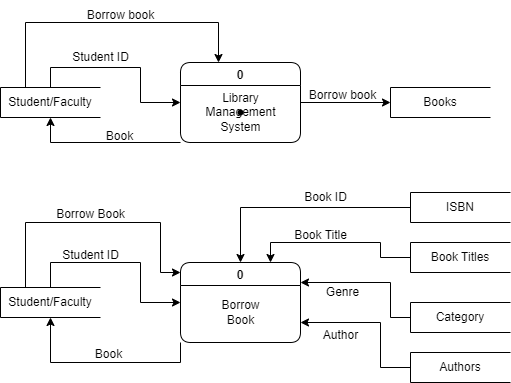

The diagram above was exported from draw.io. Its source (the exported page's mxGraphModel, read from the mxfile embedded in the PNG):
<mxGraphModel dx="880" dy="490" grid="1" gridSize="10" guides="1" tooltips="1" connect="1" arrows="1" fold="1" page="1" pageScale="1" pageWidth="827" pageHeight="1169" math="0" shadow="0">
  <root>
    <mxCell id="0" />
    <mxCell id="1" parent="0" />
    <mxCell id="GXnB_BOHXuuQs4hidVSd-7" style="edgeStyle=orthogonalEdgeStyle;rounded=0;orthogonalLoop=1;jettySize=auto;html=1;exitX=0;exitY=1;exitDx=0;exitDy=0;entryX=0.5;entryY=1;entryDx=0;entryDy=0;" edge="1" parent="1" source="GXnB_BOHXuuQs4hidVSd-1" target="GXnB_BOHXuuQs4hidVSd-3">
      <mxGeometry relative="1" as="geometry">
        <Array as="points">
          <mxPoint x="190" y="240" />
        </Array>
      </mxGeometry>
    </mxCell>
    <mxCell id="GXnB_BOHXuuQs4hidVSd-12" style="edgeStyle=orthogonalEdgeStyle;rounded=0;orthogonalLoop=1;jettySize=auto;html=1;exitX=1;exitY=0.5;exitDx=0;exitDy=0;entryX=0;entryY=0.5;entryDx=0;entryDy=0;" edge="1" parent="1" source="GXnB_BOHXuuQs4hidVSd-1" target="GXnB_BOHXuuQs4hidVSd-4">
      <mxGeometry relative="1" as="geometry" />
    </mxCell>
    <mxCell id="GXnB_BOHXuuQs4hidVSd-1" value="0" style="swimlane;rounded=1;" vertex="1" parent="1">
      <mxGeometry x="320" y="160" width="120" height="80" as="geometry" />
    </mxCell>
    <mxCell id="GXnB_BOHXuuQs4hidVSd-5" value="Library &lt;br&gt;Management&lt;br&gt;System" style="text;html=1;align=center;verticalAlign=middle;resizable=0;points=[];autosize=1;strokeColor=none;fillColor=none;" vertex="1" parent="GXnB_BOHXuuQs4hidVSd-1">
      <mxGeometry x="15" y="20" width="90" height="60" as="geometry" />
    </mxCell>
    <mxCell id="GXnB_BOHXuuQs4hidVSd-6" style="edgeStyle=orthogonalEdgeStyle;rounded=0;orthogonalLoop=1;jettySize=auto;html=1;exitX=0.5;exitY=0;exitDx=0;exitDy=0;entryX=0;entryY=0.5;entryDx=0;entryDy=0;" edge="1" parent="1" source="GXnB_BOHXuuQs4hidVSd-3" target="GXnB_BOHXuuQs4hidVSd-1">
      <mxGeometry relative="1" as="geometry" />
    </mxCell>
    <mxCell id="GXnB_BOHXuuQs4hidVSd-8" style="edgeStyle=orthogonalEdgeStyle;rounded=0;orthogonalLoop=1;jettySize=auto;html=1;exitX=0.25;exitY=0;exitDx=0;exitDy=0;" edge="1" parent="1" source="GXnB_BOHXuuQs4hidVSd-3">
      <mxGeometry relative="1" as="geometry">
        <mxPoint x="358" y="160" as="targetPoint" />
        <Array as="points">
          <mxPoint x="165" y="120" />
          <mxPoint x="358" y="120" />
        </Array>
      </mxGeometry>
    </mxCell>
    <mxCell id="GXnB_BOHXuuQs4hidVSd-3" value="Student/Faculty" style="html=1;dashed=0;whiteSpace=wrap;shape=partialRectangle;right=0;" vertex="1" parent="1">
      <mxGeometry x="140" y="185" width="100" height="30" as="geometry" />
    </mxCell>
    <mxCell id="GXnB_BOHXuuQs4hidVSd-4" value="Books" style="html=1;dashed=0;whiteSpace=wrap;shape=partialRectangle;right=0;" vertex="1" parent="1">
      <mxGeometry x="530" y="185" width="100" height="30" as="geometry" />
    </mxCell>
    <mxCell id="GXnB_BOHXuuQs4hidVSd-9" value="Student ID" style="text;html=1;align=center;verticalAlign=middle;resizable=0;points=[];autosize=1;strokeColor=none;fillColor=none;" vertex="1" parent="1">
      <mxGeometry x="200" y="140" width="80" height="30" as="geometry" />
    </mxCell>
    <mxCell id="GXnB_BOHXuuQs4hidVSd-10" value="Borrow book" style="text;html=1;align=center;verticalAlign=middle;resizable=0;points=[];autosize=1;strokeColor=none;fillColor=none;" vertex="1" parent="1">
      <mxGeometry x="215" y="98" width="90" height="30" as="geometry" />
    </mxCell>
    <mxCell id="GXnB_BOHXuuQs4hidVSd-11" value="Book" style="text;html=1;align=center;verticalAlign=middle;resizable=0;points=[];autosize=1;strokeColor=none;fillColor=none;" vertex="1" parent="1">
      <mxGeometry x="234" y="219" width="50" height="30" as="geometry" />
    </mxCell>
    <mxCell id="GXnB_BOHXuuQs4hidVSd-14" value="Borrow book" style="text;html=1;align=center;verticalAlign=middle;resizable=0;points=[];autosize=1;strokeColor=none;fillColor=none;" vertex="1" parent="1">
      <mxGeometry x="437" y="178" width="90" height="30" as="geometry" />
    </mxCell>
    <mxCell id="GXnB_BOHXuuQs4hidVSd-39" style="edgeStyle=orthogonalEdgeStyle;rounded=0;orthogonalLoop=1;jettySize=auto;html=1;exitX=0;exitY=1;exitDx=0;exitDy=0;entryX=0.5;entryY=1;entryDx=0;entryDy=0;" edge="1" parent="1" source="GXnB_BOHXuuQs4hidVSd-15" target="GXnB_BOHXuuQs4hidVSd-19">
      <mxGeometry relative="1" as="geometry" />
    </mxCell>
    <mxCell id="GXnB_BOHXuuQs4hidVSd-15" value="0" style="swimlane;rounded=1;" vertex="1" parent="1">
      <mxGeometry x="320" y="360" width="120" height="80" as="geometry" />
    </mxCell>
    <mxCell id="GXnB_BOHXuuQs4hidVSd-16" value="Borrow&lt;br&gt;Book" style="text;html=1;align=center;verticalAlign=middle;resizable=0;points=[];autosize=1;strokeColor=none;fillColor=none;" vertex="1" parent="GXnB_BOHXuuQs4hidVSd-15">
      <mxGeometry x="30" y="30" width="60" height="40" as="geometry" />
    </mxCell>
    <mxCell id="GXnB_BOHXuuQs4hidVSd-18" value="" style="shape=waypoint;sketch=0;size=6;pointerEvents=1;points=[];fillColor=none;resizable=0;rotatable=0;perimeter=centerPerimeter;snapToPoint=1;" vertex="1" parent="1">
      <mxGeometry x="370" y="200" width="20" height="20" as="geometry" />
    </mxCell>
    <mxCell id="GXnB_BOHXuuQs4hidVSd-37" style="edgeStyle=orthogonalEdgeStyle;rounded=0;orthogonalLoop=1;jettySize=auto;html=1;exitX=0.25;exitY=0;exitDx=0;exitDy=0;" edge="1" parent="1" source="GXnB_BOHXuuQs4hidVSd-19">
      <mxGeometry relative="1" as="geometry">
        <mxPoint x="320" y="370" as="targetPoint" />
        <Array as="points">
          <mxPoint x="165" y="320" />
          <mxPoint x="300" y="320" />
          <mxPoint x="300" y="370" />
        </Array>
      </mxGeometry>
    </mxCell>
    <mxCell id="GXnB_BOHXuuQs4hidVSd-38" style="edgeStyle=orthogonalEdgeStyle;rounded=0;orthogonalLoop=1;jettySize=auto;html=1;exitX=0.5;exitY=0;exitDx=0;exitDy=0;entryX=0;entryY=0.5;entryDx=0;entryDy=0;" edge="1" parent="1" source="GXnB_BOHXuuQs4hidVSd-19" target="GXnB_BOHXuuQs4hidVSd-15">
      <mxGeometry relative="1" as="geometry">
        <Array as="points">
          <mxPoint x="190" y="360" />
          <mxPoint x="280" y="360" />
          <mxPoint x="280" y="400" />
        </Array>
      </mxGeometry>
    </mxCell>
    <mxCell id="GXnB_BOHXuuQs4hidVSd-19" value="Student/Faculty" style="html=1;dashed=0;whiteSpace=wrap;shape=partialRectangle;right=0;" vertex="1" parent="1">
      <mxGeometry x="140" y="385" width="100" height="30" as="geometry" />
    </mxCell>
    <mxCell id="GXnB_BOHXuuQs4hidVSd-25" style="edgeStyle=orthogonalEdgeStyle;rounded=0;orthogonalLoop=1;jettySize=auto;html=1;exitX=0;exitY=0.5;exitDx=0;exitDy=0;entryX=0.5;entryY=0;entryDx=0;entryDy=0;" edge="1" parent="1" source="GXnB_BOHXuuQs4hidVSd-20" target="GXnB_BOHXuuQs4hidVSd-15">
      <mxGeometry relative="1" as="geometry" />
    </mxCell>
    <mxCell id="GXnB_BOHXuuQs4hidVSd-20" value="ISBN" style="html=1;dashed=0;whiteSpace=wrap;shape=partialRectangle;right=0;" vertex="1" parent="1">
      <mxGeometry x="550" y="290" width="100" height="30" as="geometry" />
    </mxCell>
    <mxCell id="GXnB_BOHXuuQs4hidVSd-30" style="edgeStyle=orthogonalEdgeStyle;rounded=0;orthogonalLoop=1;jettySize=auto;html=1;exitX=0;exitY=0.5;exitDx=0;exitDy=0;entryX=0.75;entryY=0;entryDx=0;entryDy=0;" edge="1" parent="1" source="GXnB_BOHXuuQs4hidVSd-21" target="GXnB_BOHXuuQs4hidVSd-15">
      <mxGeometry relative="1" as="geometry">
        <Array as="points">
          <mxPoint x="520" y="355" />
          <mxPoint x="520" y="340" />
          <mxPoint x="410" y="340" />
        </Array>
      </mxGeometry>
    </mxCell>
    <mxCell id="GXnB_BOHXuuQs4hidVSd-21" value="Book Titles" style="html=1;dashed=0;whiteSpace=wrap;shape=partialRectangle;right=0;" vertex="1" parent="1">
      <mxGeometry x="550" y="340" width="100" height="30" as="geometry" />
    </mxCell>
    <mxCell id="GXnB_BOHXuuQs4hidVSd-29" style="edgeStyle=orthogonalEdgeStyle;rounded=0;orthogonalLoop=1;jettySize=auto;html=1;exitX=0;exitY=0.5;exitDx=0;exitDy=0;entryX=1;entryY=0.75;entryDx=0;entryDy=0;" edge="1" parent="1" source="GXnB_BOHXuuQs4hidVSd-22" target="GXnB_BOHXuuQs4hidVSd-15">
      <mxGeometry relative="1" as="geometry">
        <Array as="points">
          <mxPoint x="520" y="465" />
          <mxPoint x="520" y="420" />
        </Array>
      </mxGeometry>
    </mxCell>
    <mxCell id="GXnB_BOHXuuQs4hidVSd-22" value="Authors" style="html=1;dashed=0;whiteSpace=wrap;shape=partialRectangle;right=0;" vertex="1" parent="1">
      <mxGeometry x="550" y="450" width="100" height="30" as="geometry" />
    </mxCell>
    <mxCell id="GXnB_BOHXuuQs4hidVSd-27" style="edgeStyle=orthogonalEdgeStyle;rounded=0;orthogonalLoop=1;jettySize=auto;html=1;exitX=0;exitY=0.5;exitDx=0;exitDy=0;entryX=1;entryY=0.25;entryDx=0;entryDy=0;" edge="1" parent="1" source="GXnB_BOHXuuQs4hidVSd-23" target="GXnB_BOHXuuQs4hidVSd-15">
      <mxGeometry relative="1" as="geometry">
        <Array as="points">
          <mxPoint x="530" y="415" />
          <mxPoint x="530" y="380" />
        </Array>
      </mxGeometry>
    </mxCell>
    <mxCell id="GXnB_BOHXuuQs4hidVSd-23" value="Category" style="html=1;dashed=0;whiteSpace=wrap;shape=partialRectangle;right=0;" vertex="1" parent="1">
      <mxGeometry x="550" y="400" width="100" height="30" as="geometry" />
    </mxCell>
    <mxCell id="GXnB_BOHXuuQs4hidVSd-31" value="Book ID" style="text;html=1;align=center;verticalAlign=middle;resizable=0;points=[];autosize=1;strokeColor=none;fillColor=none;" vertex="1" parent="1">
      <mxGeometry x="430" y="280" width="70" height="30" as="geometry" />
    </mxCell>
    <mxCell id="GXnB_BOHXuuQs4hidVSd-32" value="Book Title" style="text;html=1;align=center;verticalAlign=middle;resizable=0;points=[];autosize=1;strokeColor=none;fillColor=none;" vertex="1" parent="1">
      <mxGeometry x="420" y="318" width="80" height="30" as="geometry" />
    </mxCell>
    <mxCell id="GXnB_BOHXuuQs4hidVSd-33" value="Genre" style="text;html=1;align=center;verticalAlign=middle;resizable=0;points=[];autosize=1;strokeColor=none;fillColor=none;" vertex="1" parent="1">
      <mxGeometry x="452" y="375" width="60" height="30" as="geometry" />
    </mxCell>
    <mxCell id="GXnB_BOHXuuQs4hidVSd-34" value="Author" style="text;html=1;align=center;verticalAlign=middle;resizable=0;points=[];autosize=1;strokeColor=none;fillColor=none;" vertex="1" parent="1">
      <mxGeometry x="450" y="418" width="60" height="30" as="geometry" />
    </mxCell>
    <mxCell id="GXnB_BOHXuuQs4hidVSd-40" value="Borrow Book" style="text;html=1;align=center;verticalAlign=middle;resizable=0;points=[];autosize=1;strokeColor=none;fillColor=none;" vertex="1" parent="1">
      <mxGeometry x="185" y="297" width="90" height="30" as="geometry" />
    </mxCell>
    <mxCell id="GXnB_BOHXuuQs4hidVSd-41" value="Student ID" style="text;html=1;align=center;verticalAlign=middle;resizable=0;points=[];autosize=1;strokeColor=none;fillColor=none;" vertex="1" parent="1">
      <mxGeometry x="190" y="338" width="80" height="30" as="geometry" />
    </mxCell>
    <mxCell id="GXnB_BOHXuuQs4hidVSd-42" value="Book" style="text;html=1;align=center;verticalAlign=middle;resizable=0;points=[];autosize=1;strokeColor=none;fillColor=none;" vertex="1" parent="1">
      <mxGeometry x="223" y="437" width="50" height="30" as="geometry" />
    </mxCell>
  </root>
</mxGraphModel>